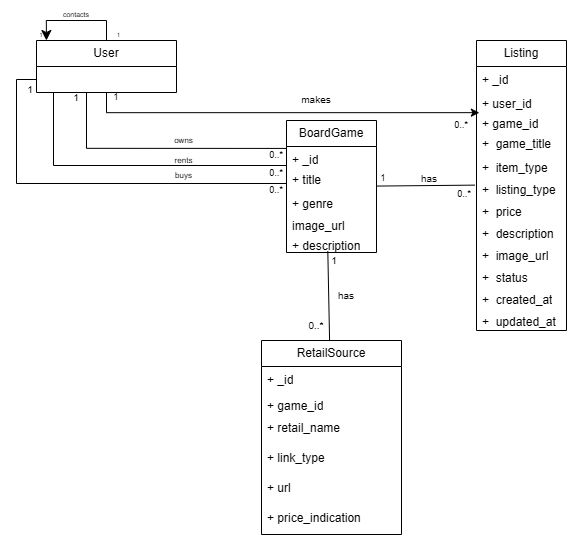

The diagram above was exported from draw.io. Its source (the exported page's mxGraphModel, read from the mxfile embedded in the PNG):
<mxGraphModel dx="1152" dy="1237" grid="1" gridSize="10" guides="1" tooltips="1" connect="1" arrows="1" fold="1" page="1" pageScale="1" pageWidth="827" pageHeight="1169" math="0" shadow="0">
  <root>
    <mxCell id="0" />
    <mxCell id="1" parent="0" />
    <mxCell id="nMGciME4wRb8S6hlKRwH-65" edge="1" parent="1" source="LFYgwCzQJJu7EfIqWINC-1" style="edgeStyle=orthogonalEdgeStyle;rounded=0;orthogonalLoop=1;jettySize=auto;html=1;fontSize=12;startSize=8;endSize=8;entryX=0.071;entryY=0;entryDx=0;entryDy=0;entryPerimeter=0;" target="LFYgwCzQJJu7EfIqWINC-1">
      <mxGeometry relative="1" as="geometry">
        <Array as="points">
          <mxPoint x="110" y="20" />
          <mxPoint x="50" y="20" />
        </Array>
        <mxPoint x="50" y="30" as="targetPoint" />
      </mxGeometry>
    </mxCell>
    <mxCell id="-QKM1euAbUmzZcQKbYAm-3" edge="1" parent="1" source="LFYgwCzQJJu7EfIqWINC-1" style="edgeStyle=orthogonalEdgeStyle;rounded=0;orthogonalLoop=1;jettySize=auto;html=1;exitX=0.5;exitY=1;exitDx=0;exitDy=0;entryX=0.032;entryY=1.108;entryDx=0;entryDy=0;entryPerimeter=0;" target="LFYgwCzQJJu7EfIqWINC-9">
      <mxGeometry relative="1" as="geometry">
        <Array as="points">
          <mxPoint x="110" y="112" />
        </Array>
      </mxGeometry>
    </mxCell>
    <mxCell id="LFYgwCzQJJu7EfIqWINC-1" parent="1" style="swimlane;fontStyle=0;childLayout=stackLayout;horizontal=1;startSize=26;fillColor=none;horizontalStack=0;resizeParent=1;resizeParentMax=0;resizeLast=0;collapsible=1;marginBottom=0;whiteSpace=wrap;html=1;" value="User" vertex="1">
      <mxGeometry height="52" width="140" x="40" y="40" as="geometry" />
    </mxCell>
    <mxCell id="nMGciME4wRb8S6hlKRwH-29" edge="1" parent="1" source="nMGciME4wRb8S6hlKRwH-2" style="edgeStyle=none;curved=1;rounded=0;orthogonalLoop=1;jettySize=auto;html=1;fontSize=12;startSize=8;endSize=8;endArrow=none;endFill=0;exitX=-0.017;exitY=0.392;exitDx=0;exitDy=0;exitPerimeter=0;" target="nMGciME4wRb8S6hlKRwH-3">
      <mxGeometry relative="1" as="geometry" />
    </mxCell>
    <mxCell id="LFYgwCzQJJu7EfIqWINC-7" parent="1" style="swimlane;fontStyle=0;childLayout=stackLayout;horizontal=1;startSize=26;fillColor=none;horizontalStack=0;resizeParent=1;resizeParentMax=0;resizeLast=0;collapsible=1;marginBottom=0;whiteSpace=wrap;html=1;" value="Listing" vertex="1">
      <mxGeometry height="290" width="90" x="480" y="40" as="geometry" />
    </mxCell>
    <mxCell id="LFYgwCzQJJu7EfIqWINC-8" parent="LFYgwCzQJJu7EfIqWINC-7" style="text;strokeColor=none;fillColor=none;align=left;verticalAlign=top;spacingLeft=4;spacingRight=4;overflow=hidden;rotatable=0;points=[[0,0.5],[1,0.5]];portConstraint=eastwest;whiteSpace=wrap;html=1;" value="+ _id" vertex="1">
      <mxGeometry height="24" width="90" y="26" as="geometry" />
    </mxCell>
    <mxCell id="LFYgwCzQJJu7EfIqWINC-9" parent="LFYgwCzQJJu7EfIqWINC-7" style="text;strokeColor=none;fillColor=none;align=left;verticalAlign=top;spacingLeft=4;spacingRight=4;overflow=hidden;rotatable=0;points=[[0,0.5],[1,0.5]];portConstraint=eastwest;whiteSpace=wrap;html=1;" value="+ user_id" vertex="1">
      <mxGeometry height="20" width="90" y="50" as="geometry" />
    </mxCell>
    <mxCell id="LFYgwCzQJJu7EfIqWINC-11" parent="LFYgwCzQJJu7EfIqWINC-7" style="text;strokeColor=none;fillColor=none;align=left;verticalAlign=top;spacingLeft=4;spacingRight=4;overflow=hidden;rotatable=0;points=[[0,0.5],[1,0.5]];portConstraint=eastwest;whiteSpace=wrap;html=1;" value="+ game_id" vertex="1">
      <mxGeometry height="20" width="90" y="70" as="geometry" />
    </mxCell>
    <mxCell id="nMGciME4wRb8S6hlKRwH-1" parent="LFYgwCzQJJu7EfIqWINC-7" style="text;strokeColor=none;fillColor=none;align=left;verticalAlign=top;spacingLeft=4;spacingRight=4;overflow=hidden;rotatable=0;points=[[0,0.5],[1,0.5]];portConstraint=eastwest;whiteSpace=wrap;html=1;" value="+&amp;nbsp; game_title" vertex="1">
      <mxGeometry height="24" width="90" y="90" as="geometry" />
    </mxCell>
    <mxCell id="MV72u7o5cRiG_eEJjC-u-1" parent="LFYgwCzQJJu7EfIqWINC-7" style="text;strokeColor=none;fillColor=none;align=left;verticalAlign=top;spacingLeft=4;spacingRight=4;overflow=hidden;rotatable=0;points=[[0,0.5],[1,0.5]];portConstraint=eastwest;whiteSpace=wrap;html=1;" value="+&amp;nbsp; item_type" vertex="1">
      <mxGeometry height="22" width="90" y="114" as="geometry" />
    </mxCell>
    <mxCell id="nMGciME4wRb8S6hlKRwH-2" parent="LFYgwCzQJJu7EfIqWINC-7" style="text;strokeColor=none;fillColor=none;align=left;verticalAlign=top;spacingLeft=4;spacingRight=4;overflow=hidden;rotatable=0;points=[[0,0.5],[1,0.5]];portConstraint=eastwest;whiteSpace=wrap;html=1;" value="+&amp;nbsp; listing_type" vertex="1">
      <mxGeometry height="22" width="90" y="136" as="geometry" />
    </mxCell>
    <mxCell id="nMGciME4wRb8S6hlKRwH-31" edge="1" parent="LFYgwCzQJJu7EfIqWINC-7" source="nMGciME4wRb8S6hlKRwH-2" style="edgeStyle=none;curved=1;rounded=0;orthogonalLoop=1;jettySize=auto;html=1;exitX=1;exitY=0.5;exitDx=0;exitDy=0;fontSize=12;startSize=8;endSize=8;" target="nMGciME4wRb8S6hlKRwH-2">
      <mxGeometry relative="1" as="geometry" />
    </mxCell>
    <mxCell id="-QKM1euAbUmzZcQKbYAm-18" parent="LFYgwCzQJJu7EfIqWINC-7" style="text;strokeColor=none;fillColor=none;align=left;verticalAlign=top;spacingLeft=4;spacingRight=4;overflow=hidden;rotatable=0;points=[[0,0.5],[1,0.5]];portConstraint=eastwest;whiteSpace=wrap;html=1;" value="+&amp;nbsp; price" vertex="1">
      <mxGeometry height="22" width="90" y="158" as="geometry" />
    </mxCell>
    <mxCell id="-QKM1euAbUmzZcQKbYAm-19" parent="LFYgwCzQJJu7EfIqWINC-7" style="text;strokeColor=none;fillColor=none;align=left;verticalAlign=top;spacingLeft=4;spacingRight=4;overflow=hidden;rotatable=0;points=[[0,0.5],[1,0.5]];portConstraint=eastwest;whiteSpace=wrap;html=1;" value="+&amp;nbsp; description" vertex="1">
      <mxGeometry height="22" width="90" y="180" as="geometry" />
    </mxCell>
    <mxCell id="-QKM1euAbUmzZcQKbYAm-20" parent="LFYgwCzQJJu7EfIqWINC-7" style="text;strokeColor=none;fillColor=none;align=left;verticalAlign=top;spacingLeft=4;spacingRight=4;overflow=hidden;rotatable=0;points=[[0,0.5],[1,0.5]];portConstraint=eastwest;whiteSpace=wrap;html=1;" value="+&amp;nbsp; image_url" vertex="1">
      <mxGeometry height="22" width="90" y="202" as="geometry" />
    </mxCell>
    <mxCell id="-QKM1euAbUmzZcQKbYAm-21" parent="LFYgwCzQJJu7EfIqWINC-7" style="text;strokeColor=none;fillColor=none;align=left;verticalAlign=top;spacingLeft=4;spacingRight=4;overflow=hidden;rotatable=0;points=[[0,0.5],[1,0.5]];portConstraint=eastwest;whiteSpace=wrap;html=1;" value="+&amp;nbsp; status" vertex="1">
      <mxGeometry height="22" width="90" y="224" as="geometry" />
    </mxCell>
    <mxCell id="-QKM1euAbUmzZcQKbYAm-22" parent="LFYgwCzQJJu7EfIqWINC-7" style="text;strokeColor=none;fillColor=none;align=left;verticalAlign=top;spacingLeft=4;spacingRight=4;overflow=hidden;rotatable=0;points=[[0,0.5],[1,0.5]];portConstraint=eastwest;whiteSpace=wrap;html=1;" value="+&amp;nbsp; created_at" vertex="1">
      <mxGeometry height="22" width="90" y="246" as="geometry" />
    </mxCell>
    <mxCell id="-QKM1euAbUmzZcQKbYAm-23" parent="LFYgwCzQJJu7EfIqWINC-7" style="text;strokeColor=none;fillColor=none;align=left;verticalAlign=top;spacingLeft=4;spacingRight=4;overflow=hidden;rotatable=0;points=[[0,0.5],[1,0.5]];portConstraint=eastwest;whiteSpace=wrap;html=1;" value="+&amp;nbsp; updated_at" vertex="1">
      <mxGeometry height="22" width="90" y="268" as="geometry" />
    </mxCell>
    <mxCell id="nMGciME4wRb8S6hlKRwH-3" parent="1" style="swimlane;fontStyle=0;childLayout=stackLayout;horizontal=1;startSize=26;fillColor=none;horizontalStack=0;resizeParent=1;resizeParentMax=0;resizeLast=0;collapsible=1;marginBottom=0;whiteSpace=wrap;html=1;" value="BoardGame" vertex="1">
      <mxGeometry height="132" width="90" x="290" y="120" as="geometry" />
    </mxCell>
    <mxCell id="nMGciME4wRb8S6hlKRwH-5" parent="nMGciME4wRb8S6hlKRwH-3" style="text;strokeColor=none;fillColor=none;align=left;verticalAlign=top;spacingLeft=4;spacingRight=4;overflow=hidden;rotatable=0;points=[[0,0.5],[1,0.5]];portConstraint=eastwest;whiteSpace=wrap;html=1;" value="+ _id" vertex="1">
      <mxGeometry height="20" width="90" y="26" as="geometry" />
    </mxCell>
    <mxCell id="nMGciME4wRb8S6hlKRwH-4" parent="nMGciME4wRb8S6hlKRwH-3" style="text;strokeColor=none;fillColor=none;align=left;verticalAlign=top;spacingLeft=4;spacingRight=4;overflow=hidden;rotatable=0;points=[[0,0.5],[1,0.5]];portConstraint=eastwest;whiteSpace=wrap;html=1;" value="+&amp;nbsp;title" vertex="1">
      <mxGeometry height="24" width="90" y="46" as="geometry" />
    </mxCell>
    <mxCell id="nMGciME4wRb8S6hlKRwH-6" parent="nMGciME4wRb8S6hlKRwH-3" style="text;strokeColor=none;fillColor=none;align=left;verticalAlign=top;spacingLeft=4;spacingRight=4;overflow=hidden;rotatable=0;points=[[0,0.5],[1,0.5]];portConstraint=eastwest;whiteSpace=wrap;html=1;" value="+&amp;nbsp;genre" vertex="1">
      <mxGeometry height="22" width="90" y="70" as="geometry" />
    </mxCell>
    <mxCell id="nMGciME4wRb8S6hlKRwH-7" parent="nMGciME4wRb8S6hlKRwH-3" style="text;strokeColor=none;fillColor=none;align=left;verticalAlign=top;spacingLeft=4;spacingRight=4;overflow=hidden;rotatable=0;points=[[0,0.5],[1,0.5]];portConstraint=eastwest;whiteSpace=wrap;html=1;" value="image_url" vertex="1">
      <mxGeometry height="20" width="90" y="92" as="geometry" />
    </mxCell>
    <mxCell id="-QKM1euAbUmzZcQKbYAm-14" parent="nMGciME4wRb8S6hlKRwH-3" style="text;strokeColor=none;fillColor=none;align=left;verticalAlign=top;spacingLeft=4;spacingRight=4;overflow=hidden;rotatable=0;points=[[0,0.5],[1,0.5]];portConstraint=eastwest;whiteSpace=wrap;html=1;" value="+&amp;nbsp;description" vertex="1">
      <mxGeometry height="20" width="90" y="112" as="geometry" />
    </mxCell>
    <mxCell id="nMGciME4wRb8S6hlKRwH-32" edge="1" parent="1" source="nMGciME4wRb8S6hlKRwH-10" style="edgeStyle=none;curved=1;rounded=0;orthogonalLoop=1;jettySize=auto;html=1;entryX=0.459;entryY=0.943;entryDx=0;entryDy=0;fontSize=12;startSize=8;endSize=8;endArrow=none;endFill=0;entryPerimeter=0;" target="-QKM1euAbUmzZcQKbYAm-14">
      <mxGeometry relative="1" as="geometry" />
    </mxCell>
    <mxCell id="nMGciME4wRb8S6hlKRwH-10" parent="1" style="swimlane;fontStyle=0;childLayout=stackLayout;horizontal=1;startSize=26;fillColor=none;horizontalStack=0;resizeParent=1;resizeParentMax=0;resizeLast=0;collapsible=1;marginBottom=0;whiteSpace=wrap;html=1;" value="RetailSource" vertex="1">
      <mxGeometry height="194" width="140" x="265" y="340" as="geometry" />
    </mxCell>
    <mxCell id="nMGciME4wRb8S6hlKRwH-12" parent="nMGciME4wRb8S6hlKRwH-10" style="text;strokeColor=none;fillColor=none;align=left;verticalAlign=top;spacingLeft=4;spacingRight=4;overflow=hidden;rotatable=0;points=[[0,0.5],[1,0.5]];portConstraint=eastwest;whiteSpace=wrap;html=1;" value="+ _id" vertex="1">
      <mxGeometry height="26" width="140" y="26" as="geometry" />
    </mxCell>
    <mxCell id="nMGciME4wRb8S6hlKRwH-13" parent="nMGciME4wRb8S6hlKRwH-10" style="text;strokeColor=none;fillColor=none;align=left;verticalAlign=top;spacingLeft=4;spacingRight=4;overflow=hidden;rotatable=0;points=[[0,0.5],[1,0.5]];portConstraint=eastwest;whiteSpace=wrap;html=1;" value="+&amp;nbsp;game_id" vertex="1">
      <mxGeometry height="22" width="140" y="52" as="geometry" />
    </mxCell>
    <mxCell id="nMGciME4wRb8S6hlKRwH-14" parent="nMGciME4wRb8S6hlKRwH-10" style="text;strokeColor=none;fillColor=none;align=left;verticalAlign=top;spacingLeft=4;spacingRight=4;overflow=hidden;rotatable=0;points=[[0,0.5],[1,0.5]];portConstraint=eastwest;whiteSpace=wrap;html=1;" value="+&amp;nbsp;retail_name" vertex="1">
      <mxGeometry height="30" width="140" y="74" as="geometry" />
    </mxCell>
    <mxCell id="nMGciME4wRb8S6hlKRwH-15" parent="nMGciME4wRb8S6hlKRwH-10" style="text;strokeColor=none;fillColor=none;align=left;verticalAlign=top;spacingLeft=4;spacingRight=4;overflow=hidden;rotatable=0;points=[[0,0.5],[1,0.5]];portConstraint=eastwest;whiteSpace=wrap;html=1;" value="+ link_type" vertex="1">
      <mxGeometry height="30" width="140" y="104" as="geometry" />
    </mxCell>
    <mxCell id="-QKM1euAbUmzZcQKbYAm-24" parent="nMGciME4wRb8S6hlKRwH-10" style="text;strokeColor=none;fillColor=none;align=left;verticalAlign=top;spacingLeft=4;spacingRight=4;overflow=hidden;rotatable=0;points=[[0,0.5],[1,0.5]];portConstraint=eastwest;whiteSpace=wrap;html=1;" value="+ url" vertex="1">
      <mxGeometry height="30" width="140" y="134" as="geometry" />
    </mxCell>
    <mxCell id="-QKM1euAbUmzZcQKbYAm-25" parent="nMGciME4wRb8S6hlKRwH-10" style="text;strokeColor=none;fillColor=none;align=left;verticalAlign=top;spacingLeft=4;spacingRight=4;overflow=hidden;rotatable=0;points=[[0,0.5],[1,0.5]];portConstraint=eastwest;whiteSpace=wrap;html=1;" value="+ price_indication" vertex="1">
      <mxGeometry height="30" width="140" y="164" as="geometry" />
    </mxCell>
    <mxCell id="nMGciME4wRb8S6hlKRwH-17" parent="1" style="text;html=1;whiteSpace=wrap;strokeColor=none;fillColor=none;align=center;verticalAlign=middle;rounded=0;fontSize=9;" value="1" vertex="1">
      <mxGeometry height="10" width="30" x="105" y="92" as="geometry" />
    </mxCell>
    <mxCell id="nMGciME4wRb8S6hlKRwH-19" parent="1" style="text;html=1;whiteSpace=wrap;strokeColor=none;fillColor=none;align=center;verticalAlign=middle;rounded=0;fontSize=9;" value="0..*" vertex="1">
      <mxGeometry height="10" width="30" x="450" y="120" as="geometry" />
    </mxCell>
    <mxCell id="nMGciME4wRb8S6hlKRwH-23" edge="1" parent="1" style="edgeStyle=orthogonalEdgeStyle;rounded=0;orthogonalLoop=1;jettySize=auto;html=1;entryX=0;entryY=0.096;entryDx=0;entryDy=0;fontSize=12;startSize=8;endSize=8;endArrow=none;endFill=0;entryPerimeter=0;" target="nMGciME4wRb8S6hlKRwH-5">
      <mxGeometry relative="1" as="geometry">
        <Array as="points">
          <mxPoint x="90" y="148" />
        </Array>
        <mxPoint x="90" y="91.81481481481481" as="sourcePoint" />
      </mxGeometry>
    </mxCell>
    <mxCell id="nMGciME4wRb8S6hlKRwH-30" parent="1" style="text;html=1;whiteSpace=wrap;strokeColor=none;fillColor=none;align=center;verticalAlign=middle;rounded=0;autosize=1;resizable=0;" value="&lt;font style=&quot;font-size: 10px;&quot;&gt;0..*&lt;/font&gt;" vertex="1">
      <mxGeometry height="30" width="40" x="300" y="310" as="geometry" />
    </mxCell>
    <mxCell id="nMGciME4wRb8S6hlKRwH-35" parent="1" style="text;html=1;whiteSpace=wrap;strokeColor=none;fillColor=none;align=center;verticalAlign=middle;rounded=0;fontSize=16;" value="&lt;font style=&quot;font-size: 10px;&quot;&gt;makes&lt;/font&gt;" vertex="1">
      <mxGeometry height="30" width="60" x="290" y="82" as="geometry" />
    </mxCell>
    <mxCell id="nMGciME4wRb8S6hlKRwH-37" parent="1" style="text;html=1;whiteSpace=wrap;strokeColor=none;fillColor=none;align=center;verticalAlign=middle;rounded=0;" value="&lt;font style=&quot;font-size: 10px;&quot;&gt;has&lt;/font&gt;" vertex="1">
      <mxGeometry height="30" width="60" x="320" y="280" as="geometry" />
    </mxCell>
    <mxCell id="nMGciME4wRb8S6hlKRwH-39" parent="1" style="text;html=1;whiteSpace=wrap;strokeColor=none;fillColor=none;align=center;verticalAlign=middle;rounded=0;autosize=1;resizable=0;" value="&lt;font style=&quot;font-size: 10px;&quot;&gt;1&lt;/font&gt;" vertex="1">
      <mxGeometry height="30" width="30" x="323" y="245" as="geometry" />
    </mxCell>
    <mxCell id="nMGciME4wRb8S6hlKRwH-44" parent="1" style="text;html=1;whiteSpace=wrap;strokeColor=none;fillColor=none;align=center;verticalAlign=middle;rounded=0;fontSize=9;" value="1" vertex="1">
      <mxGeometry height="20" width="36" x="369" y="168" as="geometry" />
    </mxCell>
    <mxCell id="nMGciME4wRb8S6hlKRwH-45" parent="1" style="text;html=1;whiteSpace=wrap;strokeColor=none;fillColor=none;align=center;verticalAlign=middle;rounded=0;fontSize=9;" value="0..*" vertex="1">
      <mxGeometry height="10" width="30" x="453" y="189" as="geometry" />
    </mxCell>
    <mxCell id="nMGciME4wRb8S6hlKRwH-46" parent="1" style="text;html=1;whiteSpace=wrap;strokeColor=none;fillColor=none;align=center;verticalAlign=middle;rounded=0;fontSize=8;" value="owns" vertex="1">
      <mxGeometry height="20" width="35" x="170" y="130" as="geometry" />
    </mxCell>
    <mxCell id="nMGciME4wRb8S6hlKRwH-47" parent="1" style="text;html=1;whiteSpace=wrap;strokeColor=none;fillColor=none;align=center;verticalAlign=middle;rounded=0;fontSize=9;" value="0..*" vertex="1">
      <mxGeometry height="10" width="30" x="265" y="150" as="geometry" />
    </mxCell>
    <mxCell id="nMGciME4wRb8S6hlKRwH-52" parent="1" style="text;html=1;whiteSpace=wrap;strokeColor=none;fillColor=none;align=center;verticalAlign=middle;rounded=0;" value="&lt;font style=&quot;font-size: 10px;&quot;&gt;has&lt;/font&gt;" vertex="1">
      <mxGeometry height="30" width="60" x="403" y="163" as="geometry" />
    </mxCell>
    <mxCell id="nMGciME4wRb8S6hlKRwH-53" edge="1" parent="1" style="edgeStyle=orthogonalEdgeStyle;rounded=0;orthogonalLoop=1;jettySize=auto;html=1;entryX=0;entryY=0.096;entryDx=0;entryDy=0;fontSize=12;startSize=8;endSize=8;endArrow=none;endFill=0;entryPerimeter=0;">
      <mxGeometry relative="1" as="geometry">
        <Array as="points">
          <mxPoint x="57" y="165" />
          <mxPoint x="290" y="165" />
        </Array>
        <mxPoint x="57" y="92" as="sourcePoint" />
        <mxPoint x="290" y="168" as="targetPoint" />
      </mxGeometry>
    </mxCell>
    <mxCell id="nMGciME4wRb8S6hlKRwH-54" parent="1" style="text;html=1;whiteSpace=wrap;strokeColor=none;fillColor=none;align=center;verticalAlign=middle;rounded=0;fontSize=16;" value="&lt;font style=&quot;font-size: 10px;&quot;&gt;1&lt;/font&gt;" vertex="1">
      <mxGeometry height="30" width="60" x="4" y="72" as="geometry" />
    </mxCell>
    <mxCell id="nMGciME4wRb8S6hlKRwH-55" parent="1" style="text;html=1;whiteSpace=wrap;strokeColor=none;fillColor=none;align=center;verticalAlign=middle;rounded=0;fontSize=8;" value="rents" vertex="1">
      <mxGeometry height="20" width="35" x="170" y="150" as="geometry" />
    </mxCell>
    <mxCell id="nMGciME4wRb8S6hlKRwH-56" parent="1" style="text;html=1;whiteSpace=wrap;strokeColor=none;fillColor=none;align=center;verticalAlign=middle;rounded=0;fontSize=9;" value="0..*" vertex="1">
      <mxGeometry height="10" width="30" x="265" y="167.5" as="geometry" />
    </mxCell>
    <mxCell id="nMGciME4wRb8S6hlKRwH-61" edge="1" parent="1" source="LFYgwCzQJJu7EfIqWINC-1" style="edgeStyle=orthogonalEdgeStyle;rounded=0;orthogonalLoop=1;jettySize=auto;html=1;entryX=0;entryY=0.096;entryDx=0;entryDy=0;fontSize=12;startSize=8;endSize=8;endArrow=none;endFill=0;entryPerimeter=0;exitX=0;exitY=0.75;exitDx=0;exitDy=0;">
      <mxGeometry relative="1" as="geometry">
        <Array as="points">
          <mxPoint x="20" y="79" />
          <mxPoint x="20" y="183" />
        </Array>
        <mxPoint x="10" y="183" as="sourcePoint" />
        <mxPoint x="290" y="183" as="targetPoint" />
      </mxGeometry>
    </mxCell>
    <mxCell id="nMGciME4wRb8S6hlKRwH-62" parent="1" style="text;html=1;whiteSpace=wrap;strokeColor=none;fillColor=none;align=center;verticalAlign=middle;rounded=0;fontSize=16;" value="&amp;nbsp; &amp;nbsp; &amp;nbsp; &amp;nbsp; &amp;nbsp;&amp;nbsp; " vertex="1">
      <mxGeometry height="15" width="35" x="167.5" y="165" as="geometry" />
    </mxCell>
    <mxCell id="nMGciME4wRb8S6hlKRwH-63" parent="1" style="text;html=1;whiteSpace=wrap;strokeColor=none;fillColor=none;align=center;verticalAlign=middle;rounded=0;fontSize=8;" value="buys" vertex="1">
      <mxGeometry height="20" width="35" x="170" y="165" as="geometry" />
    </mxCell>
    <mxCell id="nMGciME4wRb8S6hlKRwH-64" parent="1" style="text;html=1;whiteSpace=wrap;strokeColor=none;fillColor=none;align=center;verticalAlign=middle;rounded=0;fontSize=9;" value="0..*" vertex="1">
      <mxGeometry height="10" width="30" x="265" y="185" as="geometry" />
    </mxCell>
    <mxCell id="nMGciME4wRb8S6hlKRwH-66" parent="1" style="text;html=1;whiteSpace=wrap;strokeColor=none;fillColor=none;align=center;verticalAlign=middle;rounded=0;fontSize=6;" value="1" vertex="1">
      <mxGeometry height="10" width="25" x="110" y="30" as="geometry" />
    </mxCell>
    <mxCell id="nMGciME4wRb8S6hlKRwH-67" parent="1" style="text;html=1;whiteSpace=wrap;strokeColor=none;fillColor=none;align=center;verticalAlign=middle;rounded=0;fontSize=7;" value="contacts" vertex="1">
      <mxGeometry height="30" width="60" x="50" as="geometry" />
    </mxCell>
    <mxCell id="nMGciME4wRb8S6hlKRwH-68" parent="1" style="text;html=1;whiteSpace=wrap;strokeColor=none;fillColor=none;align=center;verticalAlign=middle;rounded=0;fontSize=6;" value="1" vertex="1">
      <mxGeometry height="10" width="10" x="40" y="30" as="geometry" />
    </mxCell>
    <mxCell id="nMGciME4wRb8S6hlKRwH-43" parent="1" style="text;html=1;whiteSpace=wrap;strokeColor=none;fillColor=none;align=center;verticalAlign=middle;rounded=0;fontSize=16;" value="&lt;font style=&quot;font-size: 10px;&quot;&gt;1&lt;/font&gt;" vertex="1">
      <mxGeometry height="30" width="60" x="50" y="80" as="geometry" />
    </mxCell>
  </root>
</mxGraphModel>